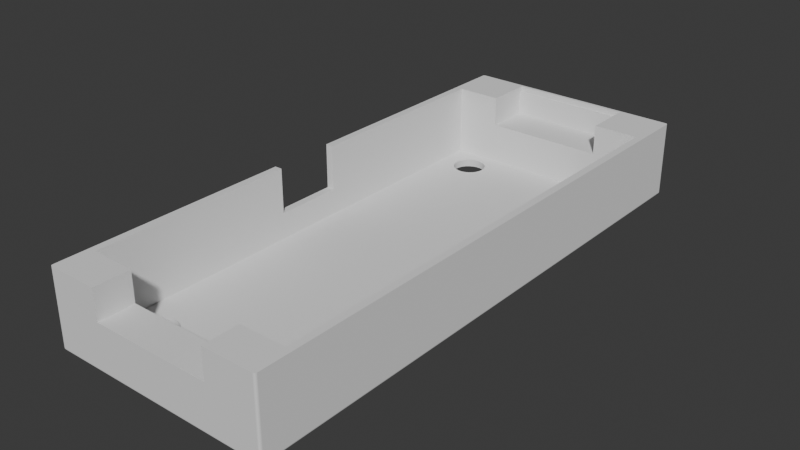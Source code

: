 # Source: CaseBottom.blend  (saved by Blender 4.5.90; exported with 4.5.12 LTS)
import bpy
from mathutils import Matrix  # noqa: F401  (used for matrix-valued properties, if any)

bpy.ops.wm.read_factory_settings(use_empty=True)
scene = bpy.context.scene
scene.name = 'Scene'

# ---- collections
col_collection = bpy.data.collections.new('Collection'); scene.collection.children.link(col_collection)

# ---- world
world_world = bpy.data.worlds.new('World'); scene.world = world_world
world_world.use_nodes = True; world_world.node_tree.nodes.clear()
_N = world_world.node_tree.nodes; _L = world_world.node_tree.links
n0 = _N.new('ShaderNodeOutputWorld'); n0.name = 'World Output'; n0.location = (200, 100)
n1 = _N.new('ShaderNodeBackground'); n1.name = 'Background'; n1.location = (-200, 100)
n1.inputs[0].default_value = (0.05088, 0.05088, 0.05088, 1.0)
_L.new(n1.outputs[0], n0.inputs[0])
n0.is_active_output = True
world_world.color = (0.05088, 0.05088, 0.05088)
world_world.sun_shadow_jitter_overblur = 0.0

# ---- meshes
me_part = bpy.data.meshes.new('Part')
me_part.from_pydata([(-1.422, -3.679, -0.1716), (-0.7576, -3.679, 0.4135), (-1.422, -3.679, 0.8102), (-0.7576, -3.679, 0.8102), (0.8291, -3.679, 0.4135), (1.493, -3.679, 0.8102), (0.8291, -3.679, 0.8102), (1.493, -3.679, -0.1716), (1.5, -3.678, 0.8102), (1.5, -3.678, -0.1716), (1.506, -3.676, 0.8102), (1.506, -3.676, -0.1716), (1.512, -3.672, 0.8102), (1.512, -3.672, -0.1716), (1.517, -3.668, -0.1716), (1.517, -3.668, 0.8102), (1.52, -3.662, 0.8102), (1.52, -3.662, -0.1716), (1.522, -3.656, 0.8102), (1.522, -3.656, -0.1716), (1.523, -3.649, -0.1716), (1.523, -3.649, 0.8102), (1.493, -3.678, -0.1782), (-1.422, -3.678, -0.1782), (1.493, -3.676, -0.1845), (-1.422, -3.676, -0.1845), (1.493, -3.672, -0.1901), (-1.422, -3.672, -0.1901), (1.493, -3.668, -0.1948), (-1.422, -3.668, -0.1948), (1.493, -3.662, -0.1984), (-1.422, -3.662, -0.1984), (1.493, -3.656, -0.2006), (-1.422, -3.656, -0.2006), (1.493, -3.649, -0.2013), (1.424, -3.208, 0.8102), (0.8291, -3.208, 0.8102), (1.522, 3.736, 0.8102), (1.52, 3.742, 0.8102), (1.523, 3.729, 0.8102), (1.517, 3.747, 0.8102), (1.506, 3.756, 0.8102), (1.512, 3.752, 0.8102), (1.5, 3.758, 0.8102), (1.493, 3.759, 0.8102), (1.424, 3.089, 0.8102), (0.8291, 3.719, 0.8102), (0.8291, 3.089, 0.8102), (-1.353, 0.387, 0.8102), (-1.353, 3.089, 0.8102), (-1.452, 0.387, 0.8102), (-0.7576, 3.089, 0.8102), (-0.7576, 3.719, 0.8102), (-1.422, 3.759, 0.8102), (-1.452, 3.729, 0.8102), (-1.429, 3.758, 0.8102), (-1.435, 3.756, 0.8102), (-1.449, 3.742, 0.8102), (-1.451, 3.736, 0.8102), (-1.445, 3.747, 0.8102), (-1.441, 3.752, 0.8102), (-1.429, -3.678, -0.1716), (-1.429, -3.678, 0.8102), (-1.435, -3.676, 0.8102), (-1.435, -3.676, -0.1716), (-1.441, -3.672, -0.1716), (-1.441, -3.672, 0.8102), (-1.445, -3.668, -0.1716), (-1.445, -3.668, 0.8102), (-1.449, -3.662, -0.1716), (-1.449, -3.662, 0.8102), (-1.451, -3.656, -0.1716), (-1.451, -3.656, 0.8102), (-1.452, -3.649, 0.8102), (-1.452, -3.649, -0.1716), (0.8291, -3.208, 0.4135), (-1.353, -3.208, 0.8102), (-0.7576, -3.208, 0.8102), (-1.353, -0.5055, 0.8102), (-1.452, -0.5055, 0.8102), (-0.7576, -3.208, 0.4135), (1.52, -3.649, -0.1845), (1.516, -3.657, -0.1891), (1.517, -3.649, -0.1901), (1.521, -3.654, -0.1808), (1.519, -3.662, -0.1808), (1.513, -3.663, -0.1891), (1.508, -3.669, -0.1891), (1.506, -3.661, -0.1956), (1.501, -3.665, -0.1956), (1.496, -3.658, -0.1999), (1.496, -3.666, -0.1956), (1.509, -3.657, -0.1956), (1.499, -3.657, -0.1999), (1.511, -3.652, -0.1956), (1.512, -3.649, -0.1948), (1.506, -3.649, -0.1984), (1.501, -3.655, -0.1999), (1.502, -3.652, -0.1999), (1.5, -3.649, -0.2006), (1.522, -3.649, -0.1782), (1.498, -3.677, -0.1808), (1.506, -3.674, -0.1808), (1.513, -3.669, -0.1808), (1.501, -3.672, -0.1891), (1.523, 3.729, -0.1716), (-1.429, -3.672, -0.1891), (-1.426, -3.677, -0.1808), (-1.435, -3.674, -0.1808), (-1.436, -3.669, -0.1891), (-1.442, -3.663, -0.1891), (-1.434, -3.661, -0.1956), (-1.451, -3.649, -0.1782), (-1.438, -3.657, -0.1956), (-1.429, -3.649, -0.2006), (-1.431, -3.652, -0.1999), (-1.435, -3.649, -0.1984), (-1.439, -3.652, -0.1956), (-1.43, -3.665, -0.1956), (-1.429, -3.655, -0.1999), (-1.425, -3.666, -0.1956), (-1.427, -3.657, -0.1999), (-1.425, -3.658, -0.1999), (-1.449, -3.649, -0.1845), (-1.45, -3.654, -0.1808), (-1.447, -3.662, -0.1808), (-1.442, -3.669, -0.1808), (-1.445, -3.649, -0.1901), (-1.445, -3.657, -0.1891), (-1.441, -3.649, -0.1948), (-1.422, 3.729, -0.2013), (-1.452, 3.729, -0.1716), (-1.451, 3.736, -0.1716), (-1.449, 3.742, -0.1716), (-1.445, 3.747, -0.1716), (-1.441, 3.752, -0.1716), (-1.435, 3.756, -0.1716), (-1.429, 3.758, -0.1716), (-1.422, 3.759, -0.1716), (-1.452, 0.387, 0.2152), (-1.452, -0.5055, 0.2152), (-1.353, 0.387, 0.2152), (-1.353, -0.5055, 0.2152), (-1.353, -3.208, -0.1319), (-1.353, 3.089, -0.1319), (-0.7576, 3.089, 0.4135), (1.424, 3.089, -0.1319), (0.8291, 3.089, 0.4135), (-0.7576, 3.719, 0.4135), (0.8291, 3.719, 0.4135), (1.424, -3.208, -0.1319), (1.522, 3.736, -0.1716), (1.52, 3.742, -0.1716), (1.517, 3.747, -0.1716), (1.512, 3.752, -0.1716), (1.506, 3.756, -0.1716), (1.5, 3.758, -0.1716), (1.493, 3.759, -0.1716), (1.522, 3.729, -0.1782), (1.52, 3.729, -0.1845), (1.517, 3.729, -0.1901), (1.512, 3.729, -0.1948), (1.506, 3.729, -0.1984), (1.5, 3.729, -0.2006), (-1.451, 3.729, -0.1782), (-1.449, 3.729, -0.1845), (-1.445, 3.729, -0.1901), (-1.441, 3.729, -0.1948), (-1.435, 3.729, -0.1984), (-1.429, 3.729, -0.2006), (-1.422, 3.758, -0.1782), (1.493, 3.758, -0.1782), (-1.422, 3.756, -0.1845), (1.493, 3.756, -0.1845), (-1.422, 3.752, -0.1901), (1.493, 3.752, -0.1901), (1.493, 3.747, -0.1948), (-1.422, 3.747, -0.1948), (1.493, 3.742, -0.1984), (-1.422, 3.742, -0.1984), (1.493, 3.736, -0.2006), (-1.422, 3.736, -0.2006), (-1.445, 3.736, -0.1891), (-1.45, 3.733, -0.1808), (-1.447, 3.742, -0.1808), (-1.442, 3.743, -0.1891), (-1.436, 3.748, -0.1891), (-1.434, 3.741, -0.1956), (-1.43, 3.745, -0.1956), (-1.425, 3.738, -0.1999), (-1.425, 3.746, -0.1956), (-1.438, 3.737, -0.1956), (-1.427, 3.736, -0.1999), (-1.439, 3.732, -0.1956), (-1.429, 3.734, -0.1999), (-1.431, 3.732, -0.1999), (-1.426, 3.757, -0.1808), (-1.435, 3.754, -0.1808), (-1.442, 3.749, -0.1808), (-1.429, 3.752, -0.1891), (1.144, -2.975, -0.1319), (1.105, -3.01, -0.1319), (1.174, -2.931, -0.1319), (1.058, -3.034, -0.1319), (1.193, -2.882, -0.1319), (1.007, -3.047, -0.1319), (1.199, -2.83, -0.1319), (0.9545, -3.047, -0.1319), (1.193, -2.778, -0.1319), (0.9034, -3.034, -0.1319), (1.174, -2.729, -0.1319), (0.8175, -2.975, -0.1319), (-0.746, -2.975, -0.1319), (0.8569, -3.01, -0.1319), (0.7876, -2.931, -0.1319), (-0.7854, -3.01, -0.1319), (0.769, -2.882, -0.1319), (-0.7162, -2.931, -0.1319), (-0.832, -3.034, -0.1319), (0.7626, -2.83, -0.1319), (-0.6975, -2.882, -0.1319), (0.769, -2.778, -0.1319), (-0.6912, -2.83, -0.1319), (0.7876, -2.729, -0.1319), (-0.6975, -2.778, -0.1319), (0.8175, -2.685, -0.1319), (-0.7162, -2.729, -0.1319), (-0.746, -2.685, -0.1319), (0.8569, -2.65, -0.1319), (-0.7854, -2.65, -0.1319), (0.9034, -2.626, -0.1319), (-0.883, -3.047, -0.1319), (-0.9356, -3.047, -0.1319), (-0.9867, -3.034, -0.1319), (-1.033, -3.01, -0.1319), (-1.073, -2.975, -0.1319), (-1.103, -2.931, -0.1319), (-0.832, -2.626, -0.1319), (-1.121, -2.882, -0.1319), (-1.128, -2.83, -0.1319), (-1.121, -2.778, -0.1319), (-1.103, -2.729, -0.1319), (1.144, 2.567, -0.1319), (1.144, -2.685, -0.1319), (1.105, 2.532, -0.1319), (1.105, -2.65, -0.1319), (1.174, 2.61, -0.1319), (1.058, 2.507, -0.1319), (1.058, -2.626, -0.1319), (1.007, 2.495, -0.1319), (1.007, -2.613, -0.1319), (0.9545, 2.495, -0.1319), (0.9545, -2.613, -0.1319), (0.9034, 2.507, -0.1319), (1.193, 2.764, -0.1319), (1.174, 2.813, -0.1319), (1.199, 2.711, -0.1319), (1.193, 2.659, -0.1319), (1.144, 2.856, -0.1319), (1.105, 2.891, -0.1319), (1.058, 2.915, -0.1319), (1.007, 2.928, -0.1319), (0.9545, 2.928, -0.1319), (0.9034, 2.915, -0.1319), (0.7876, 2.61, -0.1319), (-0.746, 2.567, -0.1319), (0.8175, 2.567, -0.1319), (-0.7854, 2.532, -0.1319), (0.8569, 2.532, -0.1319), (-0.7162, 2.61, -0.1319), (0.769, 2.659, -0.1319), (-0.832, 2.507, -0.1319), (-0.883, -2.613, -0.1319), (-0.6975, 2.659, -0.1319), (0.7626, 2.711, -0.1319), (-0.883, 2.495, -0.1319), (-0.9356, -2.613, -0.1319), (-0.6912, 2.711, -0.1319), (0.769, 2.764, -0.1319), (-0.9356, 2.495, -0.1319), (-0.9867, -2.626, -0.1319), (-0.6975, 2.764, -0.1319), (0.7876, 2.813, -0.1319), (-0.9867, 2.507, -0.1319), (-1.033, -2.65, -0.1319), (-0.7162, 2.813, -0.1319), (0.8175, 2.856, -0.1319), (-1.033, 2.532, -0.1319), (-1.073, -2.685, -0.1319), (-0.746, 2.856, -0.1319), (-1.073, 2.567, -0.1319), (-0.7854, 2.891, -0.1319), (0.8569, 2.891, -0.1319), (-1.103, 2.61, -0.1319), (-0.832, 2.915, -0.1319), (-1.121, 2.764, -0.1319), (-1.128, 2.711, -0.1319), (-1.103, 2.813, -0.1319), (-1.073, 2.856, -0.1319), (-1.033, 2.891, -0.1319), (-0.9867, 2.915, -0.1319), (-0.9356, 2.928, -0.1319), (-0.883, 2.928, -0.1319), (-1.121, 2.659, -0.1319), (1.501, 3.752, -0.1891), (1.498, 3.757, -0.1808), (1.506, 3.754, -0.1808), (1.508, 3.748, -0.1891), (1.513, 3.743, -0.1891), (1.506, 3.741, -0.1956), (1.509, 3.737, -0.1956), (1.502, 3.732, -0.1999), (1.511, 3.732, -0.1956), (1.501, 3.745, -0.1956), (1.501, 3.734, -0.1999), (1.496, 3.746, -0.1956), (1.499, 3.736, -0.1999), (1.496, 3.738, -0.1999), (1.521, 3.733, -0.1808), (1.519, 3.742, -0.1808), (1.513, 3.749, -0.1808), (1.516, 3.736, -0.1891)], [], [(0, 1, 2), (2, 1, 3), (0, 4, 1), (4, 5, 6), (4, 7, 5), (0, 7, 4), (8, 5, 7), (8, 7, 9), (10, 9, 11), (10, 8, 9), (12, 11, 13), (12, 13, 14), (12, 10, 11), (15, 12, 14), (16, 14, 17), (16, 15, 14), (18, 17, 19), (18, 19, 20), (18, 16, 17), (21, 18, 20), (22, 0, 23), (22, 7, 0), (24, 23, 25), (24, 22, 23), (26, 25, 27), (26, 24, 25), (28, 27, 29), (28, 26, 27), (30, 29, 31), (30, 28, 29), (32, 31, 33), (32, 30, 31), (34, 32, 33), (15, 16, 12), (12, 8, 10), (18, 5, 16), (21, 5, 18), (16, 5, 12), (12, 5, 8), (21, 35, 5), (35, 6, 5), (35, 36, 6), (37, 38, 39), (40, 41, 38), (42, 41, 40), (43, 44, 41), (39, 44, 45), (38, 44, 39), (41, 44, 38), (45, 46, 47), (44, 46, 45), (48, 49, 50), (51, 52, 49), (52, 53, 49), (49, 54, 50), (53, 54, 49), (55, 56, 53), (56, 57, 53), (54, 57, 58), (53, 57, 54), (56, 59, 57), (60, 59, 56), (21, 39, 35), (35, 39, 45), (44, 53, 46), (46, 53, 52), (0, 2, 61), (2, 62, 61), (61, 63, 64), (62, 63, 61), (65, 66, 67), (64, 66, 65), (63, 66, 64), (66, 68, 67), (69, 70, 71), (67, 70, 69), (68, 70, 67), (70, 72, 71), (71, 73, 74), (72, 73, 71), (6, 75, 4), (36, 75, 6), (62, 66, 63), (2, 66, 62), (66, 70, 68), (2, 70, 66), (2, 72, 70), (2, 73, 72), (3, 76, 2), (77, 76, 3), (2, 76, 73), (78, 79, 76), (79, 73, 76), (4, 80, 1), (75, 80, 4), (1, 80, 3), (80, 77, 3), (81, 82, 83), (84, 82, 81), (85, 82, 84), (86, 82, 85), (87, 88, 86), (7, 22, 9), (89, 88, 87), (32, 90, 30), (34, 90, 32), (30, 90, 91), (91, 90, 89), (86, 92, 82), (88, 92, 86), (34, 93, 90), (89, 93, 88), (90, 93, 89), (83, 94, 95), (95, 94, 96), (82, 94, 83), (92, 94, 82), (34, 97, 93), (88, 97, 92), (93, 97, 88), (96, 98, 99), (99, 98, 34), (34, 98, 97), (94, 98, 96), (92, 98, 94), (97, 98, 92), (19, 100, 20), (24, 101, 22), (22, 101, 9), (9, 102, 11), (11, 102, 13), (101, 102, 9), (13, 103, 14), (102, 103, 13), (26, 104, 24), (101, 104, 102), (24, 104, 101), (14, 85, 17), (17, 85, 19), (103, 85, 14), (104, 87, 102), (102, 87, 103), (28, 91, 26), (30, 91, 28), (26, 91, 104), (100, 84, 81), (19, 84, 100), (85, 84, 19), (87, 86, 103), (103, 86, 85), (104, 89, 87), (91, 89, 104), (20, 39, 21), (20, 105, 39), (25, 106, 27), (107, 106, 25), (108, 106, 107), (109, 106, 108), (110, 111, 109), (74, 112, 71), (113, 111, 110), (114, 115, 116), (116, 115, 117), (117, 115, 113), (109, 118, 106), (111, 118, 109), (113, 119, 111), (115, 119, 113), (27, 120, 29), (29, 120, 31), (106, 120, 27), (118, 120, 106), (111, 121, 118), (119, 121, 111), (31, 122, 33), (120, 122, 31), (118, 122, 120), (121, 122, 118), (61, 23, 0), (123, 124, 112), (112, 124, 71), (71, 125, 69), (69, 125, 67), (124, 125, 71), (67, 126, 65), (125, 126, 67), (127, 128, 123), (124, 128, 125), (123, 128, 124), (65, 108, 64), (64, 108, 61), (126, 108, 65), (128, 110, 125), (125, 110, 126), (129, 117, 127), (116, 117, 129), (127, 117, 128), (23, 107, 25), (61, 107, 23), (108, 107, 61), (110, 109, 126), (126, 109, 108), (128, 113, 110), (117, 113, 128), (54, 58, 131), (132, 58, 133), (131, 58, 132), (133, 57, 134), (58, 57, 133), (134, 59, 135), (57, 59, 134), (135, 60, 136), (59, 60, 135), (136, 56, 137), (60, 56, 136), (137, 55, 138), (56, 55, 137), (55, 53, 138), (131, 139, 54), (54, 139, 50), (140, 73, 79), (140, 74, 73), (131, 74, 139), (139, 74, 140), (141, 50, 139), (141, 48, 50), (142, 76, 143), (78, 76, 142), (141, 142, 143), (144, 141, 143), (49, 48, 141), (49, 141, 144), (145, 49, 144), (51, 49, 145), (146, 147, 145), (146, 145, 144), (45, 47, 147), (45, 147, 146), (51, 148, 52), (51, 145, 148), (149, 46, 148), (148, 46, 52), (47, 46, 149), (147, 47, 149), (35, 45, 146), (35, 146, 150), (75, 35, 150), (36, 35, 75), (80, 75, 150), (143, 80, 150), (76, 77, 80), (76, 80, 143), (39, 105, 151), (37, 151, 152), (37, 39, 151), (38, 152, 153), (38, 37, 152), (40, 153, 154), (40, 38, 153), (42, 154, 155), (42, 40, 154), (41, 155, 156), (41, 42, 155), (43, 156, 157), (43, 41, 156), (44, 43, 157), (157, 53, 44), (157, 138, 53), (79, 142, 140), (78, 142, 79), (158, 20, 100), (158, 105, 20), (159, 100, 81), (159, 158, 100), (160, 81, 83), (160, 159, 81), (161, 83, 95), (161, 160, 83), (162, 95, 96), (162, 161, 95), (163, 96, 99), (163, 162, 96), (74, 131, 164), (112, 164, 165), (112, 74, 164), (123, 165, 166), (123, 112, 165), (127, 166, 167), (127, 123, 166), (129, 167, 168), (129, 127, 167), (116, 129, 168), (114, 168, 169), (114, 169, 130), (114, 116, 168), (170, 157, 171), (170, 138, 157), (172, 171, 173), (172, 170, 171), (174, 173, 175), (174, 175, 176), (174, 172, 173), (177, 176, 178), (177, 174, 176), (179, 178, 180), (179, 177, 178), (181, 179, 180), (165, 182, 166), (183, 182, 165), (184, 182, 183), (185, 182, 184), (186, 187, 185), (138, 170, 137), (188, 187, 186), (181, 189, 179), (130, 189, 181), (179, 189, 190), (190, 189, 188), (185, 191, 182), (187, 191, 185), (130, 192, 189), (188, 192, 187), (189, 192, 188), (166, 193, 167), (167, 193, 168), (182, 193, 166), (191, 193, 182), (130, 194, 192), (187, 194, 191), (192, 194, 187), (168, 195, 169), (169, 195, 130), (130, 195, 194), (193, 195, 168), (191, 195, 193), (194, 195, 191), (132, 164, 131), (172, 196, 170), (170, 196, 137), (137, 197, 136), (136, 197, 135), (196, 197, 137), (135, 198, 134), (197, 198, 135), (174, 199, 172), (196, 199, 197), (172, 199, 196), (134, 184, 133), (133, 184, 132), (198, 184, 134), (199, 186, 197), (197, 186, 198), (177, 190, 174), (179, 190, 177), (174, 190, 199), (164, 183, 165), (132, 183, 164), (184, 183, 132), (186, 185, 198), (198, 185, 184), (199, 188, 186), (190, 188, 199), (140, 141, 139), (142, 141, 140), (200, 201, 150), (150, 202, 200), (201, 203, 150), (150, 204, 202), (203, 205, 150), (150, 206, 204), (205, 207, 150), (150, 208, 206), (207, 209, 150), (150, 210, 208), (211, 212, 213), (214, 212, 211), (212, 215, 213), (216, 217, 214), (214, 217, 212), (213, 218, 209), (215, 218, 213), (219, 220, 216), (216, 220, 217), (221, 222, 219), (219, 222, 220), (223, 224, 221), (221, 224, 222), (225, 226, 223), (223, 226, 224), (225, 227, 226), (228, 229, 225), (230, 229, 228), (225, 229, 227), (209, 143, 150), (231, 143, 218), (232, 143, 231), (233, 143, 232), (234, 143, 233), (235, 143, 234), (218, 143, 209), (235, 236, 143), (230, 237, 229), (236, 238, 143), (238, 239, 143), (239, 240, 143), (240, 241, 143), (210, 242, 243), (242, 244, 243), (243, 244, 245), (150, 246, 210), (210, 246, 242), (244, 247, 245), (245, 247, 248), (247, 249, 248), (248, 249, 250), (250, 251, 252), (249, 251, 250), (252, 253, 230), (251, 253, 252), (254, 146, 255), (256, 146, 254), (150, 146, 246), (257, 146, 256), (246, 146, 257), (146, 258, 255), (146, 259, 258), (146, 260, 259), (146, 261, 260), (146, 262, 261), (146, 263, 262), (264, 265, 266), (265, 267, 266), (266, 267, 268), (264, 269, 265), (270, 269, 264), (253, 271, 230), (237, 271, 272), (267, 271, 268), (230, 271, 237), (268, 271, 253), (270, 273, 269), (274, 273, 270), (272, 275, 276), (271, 275, 272), (274, 277, 273), (278, 277, 274), (276, 279, 280), (275, 279, 276), (278, 281, 277), (282, 281, 278), (280, 283, 284), (279, 283, 280), (282, 285, 281), (286, 285, 282), (283, 287, 284), (284, 287, 288), (286, 289, 285), (288, 290, 241), (287, 290, 288), (286, 291, 289), (292, 291, 286), (263, 291, 292), (290, 293, 241), (263, 294, 291), (241, 144, 143), (295, 144, 296), (297, 144, 295), (298, 144, 297), (299, 144, 298), (300, 144, 299), (301, 144, 300), (302, 144, 301), (294, 144, 302), (303, 144, 293), (296, 144, 303), (293, 144, 241), (146, 144, 294), (146, 294, 263), (148, 147, 149), (145, 147, 148), (173, 304, 175), (305, 304, 173), (306, 304, 305), (307, 304, 306), (308, 309, 307), (105, 158, 151), (310, 309, 308), (163, 311, 162), (162, 311, 312), (312, 311, 310), (307, 313, 304), (309, 313, 307), (310, 314, 309), (311, 314, 310), (175, 315, 176), (176, 315, 178), (304, 315, 175), (313, 315, 304), (309, 316, 313), (314, 316, 309), (178, 317, 180), (315, 317, 178), (313, 317, 315), (316, 317, 313), (156, 171, 157), (159, 318, 158), (158, 318, 151), (151, 319, 152), (152, 319, 153), (318, 319, 151), (153, 320, 154), (319, 320, 153), (160, 321, 159), (318, 321, 319), (159, 321, 318), (154, 306, 155), (155, 306, 156), (320, 306, 154), (321, 308, 319), (319, 308, 320), (161, 312, 160), (162, 312, 161), (160, 312, 321), (171, 305, 173), (156, 305, 171), (306, 305, 156), (308, 307, 320), (320, 307, 306), (321, 310, 308), (312, 310, 321)])
_uv = me_part.uv_layers.new(name='UVMap')
_uv.uv.foreach_set('vector', [0.0, 0.0, 0.0, 0.0, 0.0, 0.0, 0.0, 0.0, 0.0, 0.0, 0.0, 0.0, 0.0, 0.0, 0.0, 0.0, 0.0, 0.0, 0.0, 0.0, 0.0, 0.0, 0.0, 0.0, 0.0, 0.0, 0.0, 0.0, 0.0, 0.0, 0.0, 0.0, 0.0, 0.0, 0.0, 0.0, 0.0, 0.0, 0.0, 0.0, 0.0, 0.0, 0.0, 0.0, 0.0, 0.0, 0.0, 0.0, 0.0, 0.0, 0.0, 0.0, 0.0, 0.0, 0.0, 0.0, 0.0, 0.0, 0.0, 0.0, 0.0, 0.0, 0.0, 0.0, 0.0, 0.0, 0.0, 0.0, 0.0, 0.0, 0.0, 0.0, 0.0, 0.0, 0.0, 0.0, 0.0, 0.0, 0.0, 0.0, 0.0, 0.0, 0.0, 0.0, 0.0, 0.0, 0.0, 0.0, 0.0, 0.0, 0.0, 0.0, 0.0, 0.0, 0.0, 0.0, 0.0, 0.0, 0.0, 0.0, 0.0, 0.0, 0.0, 0.0, 0.0, 0.0, 0.0, 0.0, 0.0, 0.0, 0.0, 0.0, 0.0, 0.0, 0.0, 0.0, 0.0, 0.0, 0.0, 0.0, 0.0, 0.0, 0.0, 0.0, 0.0, 0.0, 0.0, 0.0, 0.0, 0.0, 0.0, 0.0, 0.0, 0.0, 0.0, 0.0, 0.0, 0.0, 0.0, 0.0, 0.0, 0.0, 0.0, 0.0, 0.0, 0.0, 0.0, 0.0, 0.0, 0.0, 0.0, 0.0, 0.0, 0.0, 0.0, 0.0, 0.0, 0.0, 0.0, 0.0, 0.0, 0.0, 0.0, 0.0, 0.0, 0.0, 0.0, 0.0, 0.0, 0.0, 0.0, 0.0, 0.0, 0.0, 0.0, 0.0, 0.0, 0.0, 0.0, 0.0, 0.0, 0.0, 0.0, 0.0, 0.0, 0.0, 0.0, 0.0, 0.0, 0.0, 0.0, 0.0, 0.0, 0.0, 0.0, 0.0, 0.0, 0.0, 0.0, 0.0, 0.0, 0.0, 0.0, 0.0, 0.0, 0.0, 0.0, 0.0, 0.0, 0.0, 0.0, 0.0, 0.0, 0.0, 0.0, 0.0, 0.0, 0.0, 0.0, 0.0, 0.0, 0.0, 0.0, 0.0, 0.0, 0.0, 0.0, 0.0, 0.0, 0.0, 0.0, 0.0, 0.0, 0.0, 0.0, 0.0, 0.0, 0.0, 0.0, 0.0, 0.0, 0.0, 0.0, 0.0, 0.0, 0.0, 0.0, 0.0, 0.0, 0.0, 0.0, 0.0, 0.0, 0.0, 0.0, 0.0, 0.0, 0.0, 0.0, 0.0, 0.0, 0.0, 0.0, 0.0, 0.0, 0.0, 0.0, 0.0, 0.0, 0.0, 0.0, 0.0, 0.0, 0.0, 0.0, 0.0, 0.0, 0.0, 0.0, 0.0, 0.0, 0.0, 0.0, 0.0, 0.0, 0.0, 0.0, 0.0, 0.0, 0.0, 0.0, 0.0, 0.0, 0.0, 0.0, 0.0, 0.0, 0.0, 0.0, 0.0, 0.0, 0.0, 0.0, 0.0, 0.0, 0.0, 0.0, 0.0, 0.0, 0.0, 0.0, 0.0, 0.0, 0.0, 0.0, 0.0, 0.0, 0.0, 0.0, 0.0, 0.0, 0.0, 0.0, 0.0, 0.0, 0.0, 0.0, 0.0, 0.0, 0.0, 0.0, 0.0, 0.0, 0.0, 0.0, 0.0, 0.0, 0.0, 0.0, 0.0, 0.0, 0.0, 0.0, 0.0, 0.0, 0.0, 0.0, 0.0, 0.0, 0.0, 0.0, 0.0, 0.0, 0.0, 0.0, 0.0, 0.0, 0.0, 0.0, 0.0, 0.0, 0.0, 0.0, 0.0, 0.0, 0.0, 0.0, 0.0, 0.0, 0.0, 0.0, 0.0, 0.0, 0.0, 0.0, 0.0, 0.0, 0.0, 0.0, 0.0, 0.0, 0.0, 0.0, 0.0, 0.0, 0.0, 0.0, 0.0, 0.0, 0.0, 0.0, 0.0, 0.0, 0.0, 0.0, 0.0, 0.0, 0.0, 0.0, 0.0, 0.0, 0.0, 0.0, 0.0, 0.0, 0.0, 0.0, 0.0, 0.0, 0.0, 0.0, 0.0, 0.0, 0.0, 0.0, 0.0, 0.0, 0.0, 0.0, 0.0, 0.0, 0.0, 0.0, 0.0, 0.0, 0.0, 0.0, 0.0, 0.0, 0.0, 0.0, 0.0, 0.0, 0.0, 0.0, 0.0, 0.0, 0.0, 0.0, 0.0, 0.0, 0.0, 0.0, 0.0, 0.0, 0.0, 0.0, 0.0, 0.0, 0.0, 0.0, 0.0, 0.0, 0.0, 0.0, 0.0, 0.0, 0.0, 0.0, 0.0, 0.0, 0.0, 0.0, 0.0, 0.0, 0.0, 0.0, 0.0, 0.0, 0.0, 0.0, 0.0, 0.0, 0.0, 0.0, 0.0, 0.0, 0.0, 0.0, 0.0, 0.0, 0.0, 0.0, 0.0, 0.0, 0.0, 0.0, 0.0, 0.0, 0.0, 0.0, 0.0, 0.0, 0.0, 0.0, 0.0, 0.0, 0.0, 0.0, 0.0, 0.0, 0.0, 0.0, 0.0, 0.0, 0.0, 0.0, 0.0, 0.0, 0.0, 0.0, 0.0, 0.0, 0.0, 0.0, 0.0, 0.0, 0.0, 0.0, 0.0, 0.0, 0.0, 0.0, 0.0, 0.0, 0.0, 0.0, 0.0, 0.0, 0.0, 0.0, 0.0, 0.0, 0.0, 0.0, 0.0, 0.0, 0.0, 0.0, 0.0, 0.0, 0.0, 0.0, 0.0, 0.0, 0.0, 0.0, 0.0, 0.0, 0.0, 0.0, 0.0, 0.0, 0.0, 0.0, 0.0, 0.0, 0.0, 0.0, 0.0, 0.0, 0.0, 0.0, 0.0, 0.0, 0.0, 0.0, 0.0, 0.0, 0.0, 0.0, 0.0, 0.0, 0.0, 0.0, 0.0, 0.0, 0.0, 0.0, 0.0, 0.0, 0.0, 0.0, 0.0, 0.0, 0.0, 0.0, 0.0, 0.0, 0.0, 0.0, 0.0, 0.0, 0.0, 0.0, 0.0, 0.0, 0.0, 0.0, 0.0, 0.0, 0.0, 0.0, 0.0, 0.0, 0.0, 0.0, 0.0, 0.0, 0.0, 0.0, 0.0, 0.0, 0.0, 0.0, 0.0, 0.0, 0.0, 0.0, 0.0, 0.0, 0.0, 0.0, 0.0, 0.0, 0.0, 0.0, 0.0, 0.0, 0.0, 0.0, 0.0, 0.0, 0.0, 0.0, 0.0, 0.0, 0.0, 0.0, 0.0, 0.0, 0.0, 0.0, 0.0, 0.0, 0.0, 0.0, 0.0, 0.0, 0.0, 0.0, 0.0, 0.0, 0.0, 0.0, 0.0, 0.0, 0.0, 0.0, 0.0, 0.0, 0.0, 0.0, 0.0, 0.0, 0.0, 0.0, 0.0, 0.0, 0.0, 0.0, 0.0, 0.0, 0.0, 0.0, 0.0, 0.0, 0.0, 0.0, 0.0, 0.0, 0.0, 0.0, 0.0, 0.0, 0.0, 0.0, 0.0, 0.0, 0.0, 0.0, 0.0, 0.0, 0.0, 0.0, 0.0, 0.0, 0.0, 0.0, 0.0, 0.0, 0.0, 0.0, 0.0, 0.0, 0.0, 0.0, 0.0, 0.0, 0.0, 0.0, 0.0, 0.0, 0.0, 0.0, 0.0, 0.0, 0.0, 0.0, 0.0, 0.0, 0.0, 0.0, 0.0, 0.0, 0.0, 0.0, 0.0, 0.0, 0.0, 0.0, 0.0, 0.0, 0.0, 0.0, 0.0, 0.0, 0.0, 0.0, 0.0, 0.0, 0.0, 0.0, 0.0, 0.0, 0.0, 0.0, 0.0, 0.0, 0.0, 0.0, 0.0, 0.0, 0.0, 0.0, 0.0, 0.0, 0.0, 0.0, 0.0, 0.0, 0.0, 0.0, 0.0, 0.0, 0.0, 0.0, 0.0, 0.0, 0.0, 0.0, 0.0, 0.0, 0.0, 0.0, 0.0, 0.0, 0.0, 0.0, 0.0, 0.0, 0.0, 0.0, 0.0, 0.0, 0.0, 0.0, 0.0, 0.0, 0.0, 0.0, 0.0, 0.0, 0.0, 0.0, 0.0, 0.0, 0.0, 0.0, 0.0, 0.0, 0.0, 0.0, 0.0, 0.0, 0.0, 0.0, 0.0, 0.0, 0.0, 0.0, 0.0, 0.0, 0.0, 0.0, 0.0, 0.0, 0.0, 0.0, 0.0, 0.0, 0.0, 0.0, 0.0, 0.0, 0.0, 0.0, 0.0, 0.0, 0.0, 0.0, 0.0, 0.0, 0.0, 0.0, 0.0, 0.0, 0.0, 0.0, 0.0, 0.0, 0.0, 0.0, 0.0, 0.0, 0.0, 0.0, 0.0, 0.0, 0.0, 0.0, 0.0, 0.0, 0.0, 0.0, 0.0, 0.0, 0.0, 0.0, 0.0, 0.0, 0.0, 0.0, 0.0, 0.0, 0.0, 0.0, 0.0, 0.0, 0.0, 0.0, 0.0, 0.0, 0.0, 0.0, 0.0, 0.0, 0.0, 0.0, 0.0, 0.0, 0.0, 0.0, 0.0, 0.0, 0.0, 0.0, 0.0, 0.0, 0.0, 0.0, 0.0, 0.0, 0.0, 0.0, 0.0, 0.0, 0.0, 0.0, 0.0, 0.0, 0.0, 0.0, 0.0, 0.0, 0.0, 0.0, 0.0, 0.0, 0.0, 0.0, 0.0, 0.0, 0.0, 0.0, 0.0, 0.0, 0.0, 0.0, 0.0, 0.0, 0.0, 0.0, 0.0, 0.0, 0.0, 0.0, 0.0, 0.0, 0.0, 0.0, 0.0, 0.0, 0.0, 0.0, 0.0, 0.0, 0.0, 0.0, 0.0, 0.0, 0.0, 0.0, 0.0, 0.0, 0.0, 0.0, 0.0, 0.0, 0.0, 0.0, 0.0, 0.0, 0.0, 0.0, 0.0, 0.0, 0.0, 0.0, 0.0, 0.0, 0.0, 0.0, 0.0, 0.0, 0.0, 0.0, 0.0, 0.0, 0.0, 0.0, 0.0, 0.0, 0.0, 0.0, 0.0, 0.0, 0.0, 0.0, 0.0, 0.0, 0.0, 0.0, 0.0, 0.0, 0.0, 0.0, 0.0, 0.0, 0.0, 0.0, 0.0, 0.0, 0.0, 0.0, 0.0, 0.0, 0.0, 0.0, 0.0, 0.0, 0.0, 0.0, 0.0, 0.0, 0.0, 0.0, 0.0, 0.0, 0.0, 0.0, 0.0, 0.0, 0.0, 0.0, 0.0, 0.0, 0.0, 0.0, 0.0, 0.0, 0.0, 0.0, 0.0, 0.0, 0.0, 0.0, 0.0, 0.0, 0.0, 0.0, 0.0, 0.0, 0.0, 0.0, 0.0, 0.0, 0.0, 0.0, 0.0, 0.0, 0.0, 0.0, 0.0, 0.0, 0.0, 0.0, 0.0, 0.0, 0.0, 0.0, 0.0, 0.0, 0.0, 0.0, 0.0, 0.0, 0.0, 0.0, 0.0, 0.0, 0.0, 0.0, 0.0, 0.0, 0.0, 0.0, 0.0, 0.0, 0.0, 0.0, 0.0, 0.0, 0.0, 0.0, 0.0, 0.0, 0.0, 0.0, 0.0, 0.0, 0.0, 0.0, 0.0, 0.0, 0.0, 0.0, 0.0, 0.0, 0.0, 0.0, 0.0, 0.0, 0.0, 0.0, 0.0, 0.0, 0.0, 0.0, 0.0, 0.0, 0.0, 0.0, 0.0, 0.0, 0.0, 0.0, 0.0, 0.0, 0.0, 0.0, 0.0, 0.0, 0.0, 0.0, 0.0, 0.0, 0.0, 0.0, 0.0, 0.0, 0.0, 0.0, 0.0, 0.0, 0.0, 0.0, 0.0, 0.0, 0.0, 0.0, 0.0, 0.0, 0.0, 0.0, 0.0, 0.0, 0.0, 0.0, 0.0, 0.0, 0.0, 0.0, 0.0, 0.0, 0.0, 0.0, 0.0, 0.0, 0.0, 0.0, 0.0, 0.0, 0.0, 0.0, 0.0, 0.0, 0.0, 0.0, 0.0, 0.0, 0.0, 0.0, 0.0, 0.0, 0.0, 0.0, 0.0, 0.0, 0.0, 0.0, 0.0, 0.0, 0.0, 0.0, 0.0, 0.0, 0.0, 0.0, 0.0, 0.0, 0.0, 0.0, 0.0, 0.0, 0.0, 0.0, 0.0, 0.0, 0.0, 0.0, 0.0, 0.0, 0.0, 0.0, 0.0, 0.0, 0.0, 0.0, 0.0, 0.0, 0.0, 0.0, 0.0, 0.0, 0.0, 0.0, 0.0, 0.0, 0.0, 0.0, 0.0, 0.0, 0.0, 0.0, 0.0, 0.0, 0.0, 0.0, 0.0, 0.0, 0.0, 0.0, 0.0, 0.0, 0.0, 0.0, 0.0, 0.0, 0.0, 0.0, 0.0, 0.0, 0.0, 0.0, 0.0, 0.0, 0.0, 0.0, 0.0, 0.0, 0.0, 0.0, 0.0, 0.0, 0.0, 0.0, 0.0, 0.0, 0.0, 0.0, 0.0, 0.0, 0.0, 0.0, 0.0, 0.0, 0.0, 0.0, 0.0, 0.0, 0.0, 0.0, 0.0, 0.0, 0.0, 0.0, 0.0, 0.0, 0.0, 0.0, 0.0, 0.0, 0.0, 0.0, 0.0, 0.0, 0.0, 0.0, 0.0, 0.0, 0.0, 0.0, 0.0, 0.0, 0.0, 0.0, 0.0, 0.0, 0.0, 0.0, 0.0, 0.0, 0.0, 0.0, 0.0, 0.0, 0.0, 0.0, 0.0, 0.0, 0.0, 0.0, 0.0, 0.0, 0.0, 0.0, 0.0, 0.0, 0.0, 0.0, 0.0, 0.0, 0.0, 0.0, 0.0, 0.0, 0.0, 0.0, 0.0, 0.0, 0.0, 0.0, 0.0, 0.0, 0.0, 0.0, 0.0, 0.0, 0.0, 0.0, 0.0, 0.0, 0.0, 0.0, 0.0, 0.0, 0.0, 0.0, 0.0, 0.0, 0.0, 0.0, 0.0, 0.0, 0.0, 0.0, 0.0, 0.0, 0.0, 0.0, 0.0, 0.0, 0.0, 0.0, 0.0, 0.0, 0.0, 0.0, 0.0, 0.0, 0.0, 0.0, 0.0, 0.0, 0.0, 0.0, 0.0, 0.0, 0.0, 0.0, 0.0, 0.0, 0.0, 0.0, 0.0, 0.0, 0.0, 0.0, 0.0, 0.0, 0.0, 0.0, 0.0, 0.0, 0.0, 0.0, 0.0, 0.0, 0.0, 0.0, 0.0, 0.0, 0.0, 0.0, 0.0, 0.0, 0.0, 0.0, 0.0, 0.0, 0.0, 0.0, 0.0, 0.0, 0.0, 0.0, 0.0, 0.0, 0.0, 0.0, 0.0, 0.0, 0.0, 0.0, 0.0, 0.0, 0.0, 0.0, 0.0, 0.0, 0.0, 0.0, 0.0, 0.0, 0.0, 0.0, 0.0, 0.0, 0.0, 0.0, 0.0, 0.0, 0.0, 0.0, 0.0, 0.0, 0.0, 0.0, 0.0, 0.0, 0.0, 0.0, 0.0, 0.0, 0.0, 0.0, 0.0, 0.0, 0.0, 0.0, 0.0, 0.0, 0.0, 0.0, 0.0, 0.0, 0.0, 0.0, 0.0, 0.0, 0.0, 0.0, 0.0, 0.0, 0.0, 0.0, 0.0, 0.0, 0.0, 0.0, 0.0, 0.0, 0.0, 0.0, 0.0, 0.0, 0.0, 0.0, 0.0, 0.0, 0.0, 0.0, 0.0, 0.0, 0.0, 0.0, 0.0, 0.0, 0.0, 0.0, 0.0, 0.0, 0.0, 0.0, 0.0, 0.0, 0.0, 0.0, 0.0, 0.0, 0.0, 0.0, 0.0, 0.0, 0.0, 0.0, 0.0, 0.0, 0.0, 0.0, 0.0, 0.0, 0.0, 0.0, 0.0, 0.0, 0.0, 0.0, 0.0, 0.0, 0.0, 0.0, 0.0, 0.0, 0.0, 0.0, 0.0, 0.0, 0.0, 0.0, 0.0, 0.0, 0.0, 0.0, 0.0, 0.0, 0.0, 0.0, 0.0, 0.0, 0.0, 0.0, 0.0, 0.0, 0.0, 0.0, 0.0, 0.0, 0.0, 0.0, 0.0, 0.0, 0.0, 0.0, 0.0, 0.0, 0.0, 0.0, 0.0, 0.0, 0.0, 0.0, 0.0, 0.0, 0.0, 0.0, 0.0, 0.0, 0.0, 0.0, 0.0, 0.0, 0.0, 0.0, 0.0, 0.0, 0.0, 0.0, 0.0, 0.0, 0.0, 0.0, 0.0, 0.0, 0.0, 0.0, 0.0, 0.0, 0.0, 0.0, 0.0, 0.0, 0.0, 0.0, 0.0, 0.0, 0.0, 0.0, 0.0, 0.0, 0.0, 0.0, 0.0, 0.0, 0.0, 0.0, 0.0, 0.0, 0.0, 0.0, 0.0, 0.0, 0.0, 0.0, 0.0, 0.0, 0.0, 0.0, 0.0, 0.0, 0.0, 0.0, 0.0, 0.0, 0.0, 0.0, 0.0, 0.0, 0.0, 0.0, 0.0, 0.0, 0.0, 0.0, 0.0, 0.0, 0.0, 0.0, 0.0, 0.0, 0.0, 0.0, 0.0, 0.0, 0.0, 0.0, 0.0, 0.0, 0.0, 0.0, 0.0, 0.0, 0.0, 0.0, 0.0, 0.0, 0.0, 0.0, 0.0, 0.0, 0.0, 0.0, 0.0, 0.0, 0.0, 0.0, 0.0, 0.0, 0.0, 0.0, 0.0, 0.0, 0.0, 0.0, 0.0, 0.0, 0.0, 0.0, 0.0, 0.0, 0.0, 0.0, 0.0, 0.0, 0.0, 0.0, 0.0, 0.0, 0.0, 0.0, 0.0, 0.0, 0.0, 0.0, 0.0, 0.0, 0.0, 0.0, 0.0, 0.0, 0.0, 0.0, 0.0, 0.0, 0.0, 0.0, 0.0, 0.0, 0.0, 0.0, 0.0, 0.0, 0.0, 0.0, 0.0, 0.0, 0.0, 0.0, 0.0, 0.0, 0.0, 0.0, 0.0, 0.0, 0.0, 0.0, 0.0, 0.0, 0.0, 0.0, 0.0, 0.0, 0.0, 0.0, 0.0, 0.0, 0.0, 0.0, 0.0, 0.0, 0.0, 0.0, 0.0, 0.0, 0.0, 0.0, 0.0, 0.0, 0.0, 0.0, 0.0, 0.0, 0.0, 0.0, 0.0, 0.0, 0.0, 0.0, 0.0, 0.0, 0.0, 0.0, 0.0, 0.0, 0.0, 0.0, 0.0, 0.0, 0.0, 0.0, 0.0, 0.0, 0.0, 0.0, 0.0, 0.0, 0.0, 0.0, 0.0, 0.0, 0.0, 0.0, 0.0, 0.0, 0.0, 0.0, 0.0, 0.0, 0.0, 0.0, 0.0, 0.0, 0.0, 0.0, 0.0, 0.0, 0.0, 0.0, 0.0, 0.0, 0.0, 0.0, 0.0, 0.0, 0.0, 0.0, 0.0, 0.0, 0.0, 0.0, 0.0, 0.0, 0.0, 0.0, 0.0, 0.0, 0.0, 0.0, 0.0, 0.0, 0.0, 0.0, 0.0, 0.0, 0.0, 0.0, 0.0, 0.0, 0.0, 0.0, 0.0, 0.0, 0.0, 0.0, 0.0, 0.0, 0.0, 0.0, 0.0, 0.0, 0.0, 0.0, 0.0, 0.0, 0.0, 0.0, 0.0, 0.0, 0.0, 0.0, 0.0, 0.0, 0.0, 0.0, 0.0, 0.0, 0.0, 0.0, 0.0, 0.0, 0.0, 0.0, 0.0, 0.0, 0.0, 0.0, 0.0, 0.0, 0.0, 0.0, 0.0, 0.0, 0.0, 0.0, 0.0, 0.0, 0.0, 0.0, 0.0, 0.0, 0.0, 0.0, 0.0, 0.0, 0.0, 0.0, 0.0, 0.0, 0.0, 0.0, 0.0, 0.0, 0.0, 0.0, 0.0, 0.0, 0.0, 0.0, 0.0, 0.0, 0.0, 0.0, 0.0, 0.0, 0.0, 0.0, 0.0, 0.0, 0.0, 0.0, 0.0, 0.0, 0.0, 0.0, 0.0, 0.0, 0.0, 0.0, 0.0, 0.0, 0.0, 0.0, 0.0, 0.0, 0.0, 0.0, 0.0, 0.0, 0.0, 0.0, 0.0, 0.0, 0.0, 0.0, 0.0, 0.0, 0.0, 0.0, 0.0, 0.0, 0.0, 0.0, 0.0, 0.0, 0.0, 0.0, 0.0, 0.0, 0.0, 0.0, 0.0, 0.0, 0.0, 0.0, 0.0, 0.0, 0.0, 0.0, 0.0, 0.0, 0.0, 0.0, 0.0, 0.0, 0.0, 0.0, 0.0, 0.0, 0.0, 0.0, 0.0, 0.0, 0.0, 0.0, 0.0, 0.0, 0.0, 0.0, 0.0, 0.0, 0.0, 0.0, 0.0, 0.0, 0.0, 0.0, 0.0, 0.0, 0.0, 0.0, 0.0, 0.0, 0.0, 0.0, 0.0, 0.0, 0.0, 0.0, 0.0, 0.0, 0.0, 0.0, 0.0, 0.0, 0.0, 0.0, 0.0, 0.0, 0.0, 0.0, 0.0, 0.0, 0.0, 0.0, 0.0, 0.0, 0.0, 0.0, 0.0, 0.0, 0.0, 0.0, 0.0, 0.0, 0.0, 0.0, 0.0, 0.0, 0.0, 0.0, 0.0, 0.0, 0.0, 0.0, 0.0, 0.0, 0.0, 0.0, 0.0, 0.0, 0.0, 0.0, 0.0, 0.0, 0.0, 0.0, 0.0, 0.0, 0.0, 0.0, 0.0, 0.0, 0.0, 0.0, 0.0, 0.0, 0.0, 0.0, 0.0, 0.0, 0.0, 0.0, 0.0, 0.0, 0.0, 0.0, 0.0, 0.0, 0.0, 0.0, 0.0, 0.0, 0.0, 0.0, 0.0, 0.0, 0.0, 0.0, 0.0, 0.0, 0.0, 0.0, 0.0, 0.0, 0.0, 0.0, 0.0, 0.0, 0.0, 0.0, 0.0, 0.0, 0.0, 0.0, 0.0, 0.0, 0.0, 0.0, 0.0, 0.0, 0.0, 0.0, 0.0, 0.0, 0.0, 0.0, 0.0, 0.0, 0.0, 0.0, 0.0, 0.0, 0.0, 0.0, 0.0, 0.0, 0.0, 0.0, 0.0, 0.0, 0.0, 0.0, 0.0, 0.0, 0.0, 0.0, 0.0, 0.0, 0.0, 0.0, 0.0, 0.0, 0.0, 0.0, 0.0, 0.0, 0.0, 0.0, 0.0, 0.0, 0.0, 0.0, 0.0, 0.0, 0.0, 0.0, 0.0, 0.0, 0.0, 0.0, 0.0, 0.0, 0.0, 0.0, 0.0, 0.0, 0.0, 0.0, 0.0, 0.0, 0.0, 0.0, 0.0, 0.0, 0.0, 0.0, 0.0, 0.0, 0.0, 0.0, 0.0, 0.0, 0.0, 0.0, 0.0, 0.0, 0.0, 0.0, 0.0, 0.0, 0.0, 0.0, 0.0, 0.0, 0.0, 0.0, 0.0, 0.0, 0.0, 0.0, 0.0, 0.0, 0.0, 0.0, 0.0, 0.0, 0.0, 0.0, 0.0, 0.0, 0.0, 0.0, 0.0, 0.0, 0.0, 0.0, 0.0, 0.0, 0.0, 0.0, 0.0, 0.0, 0.0, 0.0, 0.0, 0.0, 0.0, 0.0, 0.0, 0.0, 0.0, 0.0, 0.0, 0.0, 0.0, 0.0, 0.0, 0.0, 0.0, 0.0, 0.0, 0.0, 0.0, 0.0, 0.0, 0.0, 0.0, 0.0, 0.0, 0.0, 0.0, 0.0, 0.0, 0.0, 0.0, 0.0, 0.0, 0.0, 0.0, 0.0, 0.0, 0.0, 0.0, 0.0, 0.0, 0.0, 0.0, 0.0, 0.0, 0.0, 0.0, 0.0, 0.0, 0.0, 0.0, 0.0, 0.0, 0.0, 0.0, 0.0, 0.0, 0.0, 0.0, 0.0, 0.0, 0.0, 0.0, 0.0, 0.0, 0.0, 0.0, 0.0, 0.0, 0.0, 0.0, 0.0, 0.0, 0.0, 0.0, 0.0, 0.0, 0.0, 0.0, 0.0, 0.0, 0.0, 0.0, 0.0, 0.0, 0.0, 0.0, 0.0, 0.0, 0.0, 0.0, 0.0, 0.0, 0.0, 0.0, 0.0, 0.0, 0.0, 0.0, 0.0, 0.0, 0.0, 0.0, 0.0, 0.0, 0.0, 0.0, 0.0, 0.0, 0.0, 0.0, 0.0, 0.0, 0.0, 0.0, 0.0, 0.0, 0.0, 0.0, 0.0, 0.0, 0.0, 0.0, 0.0, 0.0, 0.0, 0.0, 0.0, 0.0, 0.0, 0.0, 0.0, 0.0, 0.0, 0.0, 0.0, 0.0, 0.0, 0.0, 0.0, 0.0, 0.0, 0.0, 0.0, 0.0, 0.0, 0.0, 0.0, 0.0, 0.0, 0.0, 0.0, 0.0, 0.0, 0.0, 0.0, 0.0, 0.0, 0.0, 0.0, 0.0, 0.0, 0.0, 0.0, 0.0, 0.0, 0.0, 0.0, 0.0, 0.0, 0.0, 0.0, 0.0, 0.0, 0.0, 0.0, 0.0, 0.0, 0.0, 0.0, 0.0, 0.0, 0.0, 0.0, 0.0, 0.0, 0.0, 0.0, 0.0, 0.0, 0.0, 0.0, 0.0, 0.0, 0.0, 0.0, 0.0, 0.0, 0.0, 0.0, 0.0, 0.0, 0.0, 0.0, 0.0, 0.0, 0.0, 0.0, 0.0, 0.0, 0.0, 0.0, 0.0, 0.0, 0.0, 0.0, 0.0, 0.0, 0.0, 0.0, 0.0, 0.0, 0.0, 0.0, 0.0, 0.0, 0.0, 0.0, 0.0, 0.0, 0.0, 0.0, 0.0, 0.0, 0.0, 0.0, 0.0, 0.0, 0.0, 0.0, 0.0, 0.0, 0.0, 0.0, 0.0, 0.0, 0.0, 0.0, 0.0, 0.0, 0.0, 0.0, 0.0, 0.0, 0.0, 0.0, 0.0, 0.0, 0.0, 0.0, 0.0, 0.0, 0.0, 0.0, 0.0, 0.0, 0.0, 0.0, 0.0, 0.0, 0.0, 0.0, 0.0, 0.0, 0.0, 0.0, 0.0, 0.0, 0.0, 0.0, 0.0, 0.0, 0.0, 0.0, 0.0, 0.0, 0.0, 0.0, 0.0, 0.0, 0.0, 0.0, 0.0, 0.0, 0.0, 0.0, 0.0, 0.0, 0.0, 0.0, 0.0, 0.0, 0.0, 0.0, 0.0, 0.0, 0.0, 0.0, 0.0, 0.0, 0.0, 0.0, 0.0, 0.0, 0.0, 0.0, 0.0, 0.0, 0.0, 0.0, 0.0, 0.0, 0.0, 0.0, 0.0, 0.0, 0.0, 0.0, 0.0, 0.0, 0.0, 0.0, 0.0, 0.0, 0.0, 0.0, 0.0, 0.0, 0.0, 0.0, 0.0, 0.0, 0.0, 0.0, 0.0, 0.0, 0.0, 0.0, 0.0, 0.0, 0.0, 0.0, 0.0, 0.0, 0.0, 0.0, 0.0, 0.0, 0.0, 0.0, 0.0, 0.0, 0.0, 0.0, 0.0, 0.0, 0.0, 0.0, 0.0, 0.0, 0.0, 0.0, 0.0, 0.0, 0.0, 0.0, 0.0, 0.0, 0.0, 0.0, 0.0, 0.0, 0.0, 0.0, 0.0, 0.0, 0.0, 0.0, 0.0, 0.0, 0.0, 0.0, 0.0, 0.0, 0.0, 0.0, 0.0, 0.0, 0.0, 0.0, 0.0, 0.0, 0.0, 0.0, 0.0, 0.0, 0.0, 0.0, 0.0, 0.0, 0.0, 0.0, 0.0, 0.0, 0.0, 0.0, 0.0, 0.0, 0.0, 0.0, 0.0, 0.0, 0.0, 0.0, 0.0, 0.0, 0.0, 0.0, 0.0, 0.0, 0.0, 0.0, 0.0, 0.0, 0.0, 0.0, 0.0, 0.0, 0.0, 0.0, 0.0, 0.0, 0.0, 0.0, 0.0, 0.0, 0.0, 0.0, 0.0, 0.0, 0.0, 0.0, 0.0, 0.0, 0.0, 0.0, 0.0, 0.0, 0.0, 0.0, 0.0, 0.0, 0.0, 0.0, 0.0, 0.0, 0.0, 0.0, 0.0, 0.0, 0.0, 0.0, 0.0, 0.0, 0.0, 0.0, 0.0, 0.0, 0.0, 0.0, 0.0, 0.0, 0.0, 0.0, 0.0, 0.0, 0.0, 0.0, 0.0, 0.0, 0.0, 0.0, 0.0, 0.0, 0.0, 0.0, 0.0, 0.0, 0.0, 0.0, 0.0, 0.0, 0.0, 0.0, 0.0, 0.0, 0.0, 0.0, 0.0, 0.0, 0.0, 0.0, 0.0, 0.0, 0.0, 0.0, 0.0, 0.0, 0.0, 0.0, 0.0, 0.0, 0.0, 0.0, 0.0, 0.0, 0.0, 0.0, 0.0, 0.0, 0.0, 0.0, 0.0, 0.0, 0.0, 0.0, 0.0, 0.0, 0.0, 0.0, 0.0, 0.0, 0.0, 0.0, 0.0, 0.0, 0.0, 0.0, 0.0, 0.0, 0.0, 0.0, 0.0, 0.0, 0.0, 0.0, 0.0, 0.0, 0.0, 0.0, 0.0, 0.0, 0.0, 0.0, 0.0, 0.0, 0.0, 0.0, 0.0, 0.0, 0.0, 0.0, 0.0, 0.0, 0.0, 0.0, 0.0, 0.0, 0.0, 0.0, 0.0, 0.0, 0.0, 0.0, 0.0, 0.0, 0.0, 0.0, 0.0, 0.0, 0.0, 0.0, 0.0, 0.0, 0.0, 0.0, 0.0, 0.0, 0.0, 0.0, 0.0, 0.0, 0.0, 0.0, 0.0, 0.0, 0.0, 0.0, 0.0, 0.0, 0.0, 0.0, 0.0, 0.0, 0.0, 0.0, 0.0, 0.0, 0.0, 0.0, 0.0, 0.0, 0.0, 0.0, 0.0, 0.0, 0.0, 0.0, 0.0, 0.0, 0.0, 0.0, 0.0, 0.0, 0.0, 0.0, 0.0, 0.0, 0.0, 0.0, 0.0, 0.0, 0.0, 0.0, 0.0, 0.0, 0.0, 0.0, 0.0, 0.0, 0.0, 0.0, 0.0, 0.0, 0.0, 0.0, 0.0, 0.0, 0.0, 0.0, 0.0, 0.0, 0.0, 0.0, 0.0, 0.0, 0.0, 0.0, 0.0, 0.0, 0.0, 0.0, 0.0, 0.0, 0.0, 0.0, 0.0, 0.0, 0.0, 0.0, 0.0, 0.0, 0.0, 0.0, 0.0, 0.0, 0.0, 0.0, 0.0, 0.0, 0.0, 0.0, 0.0, 0.0, 0.0, 0.0, 0.0, 0.0, 0.0, 0.0, 0.0, 0.0, 0.0, 0.0, 0.0, 0.0, 0.0, 0.0, 0.0, 0.0, 0.0, 0.0, 0.0, 0.0, 0.0, 0.0, 0.0, 0.0, 0.0, 0.0, 0.0, 0.0, 0.0, 0.0, 0.0, 0.0, 0.0, 0.0, 0.0, 0.0, 0.0, 0.0, 0.0, 0.0, 0.0, 0.0, 0.0, 0.0, 0.0, 0.0, 0.0, 0.0, 0.0, 0.0, 0.0, 0.0, 0.0, 0.0, 0.0, 0.0, 0.0, 0.0, 0.0, 0.0, 0.0, 0.0, 0.0, 0.0, 0.0, 0.0, 0.0, 0.0, 0.0, 0.0, 0.0, 0.0, 0.0, 0.0, 0.0, 0.0, 0.0, 0.0, 0.0, 0.0, 0.0, 0.0, 0.0, 0.0, 0.0, 0.0, 0.0, 0.0, 0.0, 0.0, 0.0, 0.0, 0.0, 0.0, 0.0, 0.0, 0.0, 0.0, 0.0, 0.0, 0.0, 0.0, 0.0, 0.0, 0.0, 0.0, 0.0, 0.0, 0.0, 0.0, 0.0, 0.0, 0.0, 0.0, 0.0, 0.0, 0.0, 0.0, 0.0, 0.0, 0.0, 0.0, 0.0, 0.0, 0.0, 0.0, 0.0, 0.0, 0.0, 0.0, 0.0, 0.0, 0.0, 0.0, 0.0, 0.0, 0.0, 0.0, 0.0, 0.0, 0.0, 0.0, 0.0, 0.0, 0.0, 0.0, 0.0, 0.0, 0.0, 0.0, 0.0, 0.0, 0.0, 0.0, 0.0, 0.0, 0.0, 0.0, 0.0, 0.0, 0.0, 0.0, 0.0, 0.0, 0.0, 0.0, 0.0, 0.0, 0.0, 0.0, 0.0, 0.0, 0.0, 0.0, 0.0, 0.0, 0.0, 0.0, 0.0, 0.0, 0.0, 0.0, 0.0, 0.0, 0.0, 0.0, 0.0, 0.0, 0.0, 0.0, 0.0, 0.0, 0.0, 0.0, 0.0, 0.0, 0.0, 0.0, 0.0, 0.0, 0.0, 0.0, 0.0, 0.0, 0.0, 0.0, 0.0, 0.0, 0.0, 0.0, 0.0, 0.0, 0.0, 0.0, 0.0, 0.0, 0.0, 0.0, 0.0, 0.0, 0.0, 0.0, 0.0, 0.0, 0.0, 0.0, 0.0, 0.0, 0.0, 0.0, 0.0, 0.0, 0.0, 0.0, 0.0, 0.0, 0.0, 0.0, 0.0, 0.0, 0.0, 0.0, 0.0, 0.0, 0.0, 0.0, 0.0, 0.0, 0.0, 0.0, 0.0, 0.0, 0.0, 0.0, 0.0, 0.0, 0.0, 0.0, 0.0, 0.0, 0.0, 0.0, 0.0, 0.0, 0.0, 0.0, 0.0, 0.0, 0.0, 0.0, 0.0])
me_part.update()

# ---- objects
ob_bottom_generic_v4 = bpy.data.objects.new('Bottom_generic_v4', me_part)

# ---- transforms, parenting, visibility, modifiers, constraints
ob_bottom_generic_v4.location = (0.0, 0.0, 0.0)
_m = ob_bottom_generic_v4.modifiers.new('Solidify', 'SOLIDIFY')
_m.thickness = 0.1

# ---- collection membership
col_collection.objects.link(ob_bottom_generic_v4)

# ---- scene / render settings (as saved in the file)
scene.frame_start = 1; scene.frame_end = 250; scene.frame_set(2)
scene.render.engine = 'BLENDER_EEVEE_NEXT'
scene.unit_settings.scale_length = 0.01
bpy.context.view_layer.update()

# ---- added for rendering (the .blend has no active camera and no usable light): camera, sun
cam_auto = bpy.data.cameras.new('AutoCamera')
cam_auto.lens = 50.0
cam_auto.sensor_width = 36.0
cam_auto.clip_end = 1000.0
ob_auto_camera = bpy.data.objects.new('AutoCamera', cam_auto)
scene.collection.objects.link(ob_auto_camera)
ob_auto_camera.location = (7.52508, -8.93828, 6.28063)
ob_auto_camera.rotation_euler = (1.09748, -7.21219e-08, 0.694738)
scene.camera = ob_auto_camera
light_auto_sun = bpy.data.lights.new('AutoSun', 'SUN')
light_auto_sun.energy = 3.0
light_auto_sun.angle = 0.0523599
ob_auto_sun = bpy.data.objects.new('AutoSun', light_auto_sun)
scene.collection.objects.link(ob_auto_sun)
ob_auto_sun.rotation_euler = (0.872665, 0.174533, 0.523599)
bpy.context.view_layer.update()
